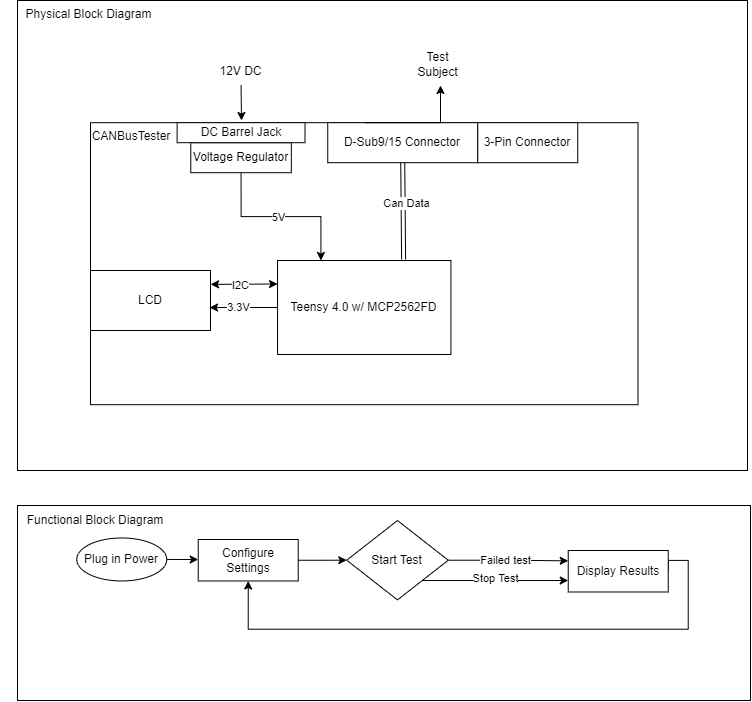

The diagram above was exported from draw.io. Its source (the exported page's mxGraphModel, read from the mxfile embedded in the PNG):
<mxGraphModel dx="952" dy="521" grid="1" gridSize="10" guides="1" tooltips="1" connect="1" arrows="1" fold="1" page="1" pageScale="1" pageWidth="827" pageHeight="1169" math="0" shadow="0">
  <root>
    <mxCell id="WIyWlLk6GJQsqaUBKTNV-0" />
    <mxCell id="WIyWlLk6GJQsqaUBKTNV-1" parent="WIyWlLk6GJQsqaUBKTNV-0" />
    <mxCell id="qIj-yKXtINUYuVrrHj6u-44" value="" style="rounded=0;whiteSpace=wrap;html=1;" vertex="1" parent="WIyWlLk6GJQsqaUBKTNV-1">
      <mxGeometry x="97" y="585" width="733" height="195" as="geometry" />
    </mxCell>
    <mxCell id="42SK09DIyItqv053Iexn-3" value="" style="group" parent="WIyWlLk6GJQsqaUBKTNV-1" vertex="1" connectable="0">
      <mxGeometry x="97" y="80" width="730" height="470" as="geometry" />
    </mxCell>
    <mxCell id="42SK09DIyItqv053Iexn-1" value="" style="rounded=0;whiteSpace=wrap;html=1;" parent="42SK09DIyItqv053Iexn-3" vertex="1">
      <mxGeometry width="730" height="469.99999999999994" as="geometry" />
    </mxCell>
    <mxCell id="42SK09DIyItqv053Iexn-14" value="" style="group" parent="42SK09DIyItqv053Iexn-3" vertex="1" connectable="0">
      <mxGeometry x="73" y="122.19999999999999" width="547.5" height="282" as="geometry" />
    </mxCell>
    <mxCell id="42SK09DIyItqv053Iexn-12" value="" style="rounded=0;whiteSpace=wrap;html=1;" parent="42SK09DIyItqv053Iexn-14" vertex="1">
      <mxGeometry width="547.5" height="282" as="geometry" />
    </mxCell>
    <mxCell id="42SK09DIyItqv053Iexn-13" value="CANBusTester" style="text;html=1;strokeColor=none;fillColor=none;align=center;verticalAlign=middle;whiteSpace=wrap;rounded=0;" parent="42SK09DIyItqv053Iexn-14" vertex="1">
      <mxGeometry width="82.125" height="28.2" as="geometry" />
    </mxCell>
    <mxCell id="42SK09DIyItqv053Iexn-54" value="D-Sub9/15 Connector" style="rounded=0;whiteSpace=wrap;html=1;" parent="42SK09DIyItqv053Iexn-14" vertex="1">
      <mxGeometry x="237.25" width="150" height="40" as="geometry" />
    </mxCell>
    <mxCell id="qIj-yKXtINUYuVrrHj6u-0" style="edgeStyle=orthogonalEdgeStyle;rounded=0;orthogonalLoop=1;jettySize=auto;html=1;exitX=0.5;exitY=1;exitDx=0;exitDy=0;entryX=0.25;entryY=0;entryDx=0;entryDy=0;" edge="1" parent="42SK09DIyItqv053Iexn-14" source="vC_VVIz564KL2YeUVxVB-2" target="42SK09DIyItqv053Iexn-7">
      <mxGeometry relative="1" as="geometry" />
    </mxCell>
    <mxCell id="qIj-yKXtINUYuVrrHj6u-2" value="5V" style="edgeLabel;html=1;align=center;verticalAlign=middle;resizable=0;points=[];" vertex="1" connectable="0" parent="qIj-yKXtINUYuVrrHj6u-0">
      <mxGeometry x="-0.0298" y="-1" relative="1" as="geometry">
        <mxPoint as="offset" />
      </mxGeometry>
    </mxCell>
    <mxCell id="vC_VVIz564KL2YeUVxVB-2" value="Voltage Regulator" style="rounded=0;whiteSpace=wrap;html=1;" parent="42SK09DIyItqv053Iexn-14" vertex="1">
      <mxGeometry x="100.28" y="20" width="100.56" height="30" as="geometry" />
    </mxCell>
    <mxCell id="vC_VVIz564KL2YeUVxVB-9" value="3-Pin Connector" style="rounded=0;whiteSpace=wrap;html=1;" parent="42SK09DIyItqv053Iexn-14" vertex="1">
      <mxGeometry x="387.25" width="100" height="40" as="geometry" />
    </mxCell>
    <mxCell id="vC_VVIz564KL2YeUVxVB-14" value="DC Barrel Jack" style="rounded=0;whiteSpace=wrap;html=1;" parent="42SK09DIyItqv053Iexn-14" vertex="1">
      <mxGeometry x="86.62" width="127.88" height="20" as="geometry" />
    </mxCell>
    <mxCell id="42SK09DIyItqv053Iexn-9" value="" style="group" parent="42SK09DIyItqv053Iexn-14" vertex="1" connectable="0">
      <mxGeometry x="187.06" y="137.8" width="173.375" height="94" as="geometry" />
    </mxCell>
    <mxCell id="42SK09DIyItqv053Iexn-7" value="Teensy 4.0 w/ MCP2562FD" style="rounded=0;whiteSpace=wrap;html=1;" parent="42SK09DIyItqv053Iexn-9" vertex="1">
      <mxGeometry width="173.375" height="94" as="geometry" />
    </mxCell>
    <mxCell id="qIj-yKXtINUYuVrrHj6u-1" value="LCD" style="rounded=0;whiteSpace=wrap;html=1;" vertex="1" parent="42SK09DIyItqv053Iexn-14">
      <mxGeometry y="147.8" width="120" height="60" as="geometry" />
    </mxCell>
    <mxCell id="qIj-yKXtINUYuVrrHj6u-3" style="edgeStyle=orthogonalEdgeStyle;rounded=0;orthogonalLoop=1;jettySize=auto;html=1;exitX=0;exitY=0.5;exitDx=0;exitDy=0;entryX=0.992;entryY=0.617;entryDx=0;entryDy=0;entryPerimeter=0;" edge="1" parent="42SK09DIyItqv053Iexn-14" source="42SK09DIyItqv053Iexn-7" target="qIj-yKXtINUYuVrrHj6u-1">
      <mxGeometry relative="1" as="geometry" />
    </mxCell>
    <mxCell id="qIj-yKXtINUYuVrrHj6u-4" value="3.3V" style="edgeLabel;html=1;align=center;verticalAlign=middle;resizable=0;points=[];" vertex="1" connectable="0" parent="qIj-yKXtINUYuVrrHj6u-3">
      <mxGeometry x="0.1687" relative="1" as="geometry">
        <mxPoint x="1" as="offset" />
      </mxGeometry>
    </mxCell>
    <mxCell id="qIj-yKXtINUYuVrrHj6u-6" value="" style="shape=link;html=1;rounded=0;entryX=0.5;entryY=1;entryDx=0;entryDy=0;exitX=0.727;exitY=-0.011;exitDx=0;exitDy=0;exitPerimeter=0;" edge="1" parent="42SK09DIyItqv053Iexn-14" source="42SK09DIyItqv053Iexn-7" target="42SK09DIyItqv053Iexn-54">
      <mxGeometry width="100" relative="1" as="geometry">
        <mxPoint x="160" y="87.80000000000001" as="sourcePoint" />
        <mxPoint x="260" y="87.80000000000001" as="targetPoint" />
      </mxGeometry>
    </mxCell>
    <mxCell id="qIj-yKXtINUYuVrrHj6u-7" value="Can Data" style="edgeLabel;html=1;align=center;verticalAlign=middle;resizable=0;points=[];" vertex="1" connectable="0" parent="qIj-yKXtINUYuVrrHj6u-6">
      <mxGeometry x="0.1675" y="-3" relative="1" as="geometry">
        <mxPoint as="offset" />
      </mxGeometry>
    </mxCell>
    <mxCell id="qIj-yKXtINUYuVrrHj6u-17" value="" style="endArrow=classic;startArrow=classic;html=1;rounded=0;entryX=0;entryY=0.25;entryDx=0;entryDy=0;exitX=1.001;exitY=0.231;exitDx=0;exitDy=0;exitPerimeter=0;" edge="1" parent="42SK09DIyItqv053Iexn-14" source="qIj-yKXtINUYuVrrHj6u-1" target="42SK09DIyItqv053Iexn-7">
      <mxGeometry width="50" height="50" relative="1" as="geometry">
        <mxPoint x="50.28" y="166" as="sourcePoint" />
        <mxPoint x="100.27999999999997" y="116" as="targetPoint" />
      </mxGeometry>
    </mxCell>
    <mxCell id="qIj-yKXtINUYuVrrHj6u-20" value="I2C" style="edgeLabel;html=1;align=center;verticalAlign=middle;resizable=0;points=[];" vertex="1" connectable="0" parent="qIj-yKXtINUYuVrrHj6u-17">
      <mxGeometry x="-0.1212" y="-1" relative="1" as="geometry">
        <mxPoint as="offset" />
      </mxGeometry>
    </mxCell>
    <mxCell id="42SK09DIyItqv053Iexn-2" value="Physical Block Diagram" style="text;html=1;strokeColor=none;fillColor=none;align=center;verticalAlign=middle;whiteSpace=wrap;rounded=0;" parent="42SK09DIyItqv053Iexn-3" vertex="1">
      <mxGeometry x="-17" width="177" height="28.2" as="geometry" />
    </mxCell>
    <mxCell id="42SK09DIyItqv053Iexn-16" value="12V DC" style="text;html=1;strokeColor=none;fillColor=none;align=center;verticalAlign=middle;whiteSpace=wrap;rounded=0;" parent="42SK09DIyItqv053Iexn-3" vertex="1">
      <mxGeometry x="196.1875" y="56.4" width="54.75" height="28.2" as="geometry" />
    </mxCell>
    <mxCell id="42SK09DIyItqv053Iexn-24" value="Test Subject&lt;br&gt;" style="text;html=1;strokeColor=none;fillColor=none;align=center;verticalAlign=middle;whiteSpace=wrap;rounded=0;" parent="42SK09DIyItqv053Iexn-3" vertex="1">
      <mxGeometry x="393" y="50" width="54.75" height="28.2" as="geometry" />
    </mxCell>
    <mxCell id="42SK09DIyItqv053Iexn-58" style="edgeStyle=orthogonalEdgeStyle;rounded=0;orthogonalLoop=1;jettySize=auto;html=1;exitX=0.25;exitY=0;exitDx=0;exitDy=0;" parent="42SK09DIyItqv053Iexn-3" source="42SK09DIyItqv053Iexn-54" edge="1">
      <mxGeometry relative="1" as="geometry">
        <mxPoint x="423" y="85" as="targetPoint" />
        <Array as="points">
          <mxPoint x="423" y="122" />
          <mxPoint x="423" y="85" />
        </Array>
      </mxGeometry>
    </mxCell>
    <mxCell id="vC_VVIz564KL2YeUVxVB-4" style="edgeStyle=orthogonalEdgeStyle;rounded=0;orthogonalLoop=1;jettySize=auto;html=1;exitX=0.5;exitY=1;exitDx=0;exitDy=0;" parent="WIyWlLk6GJQsqaUBKTNV-1" source="42SK09DIyItqv053Iexn-16" edge="1">
      <mxGeometry relative="1" as="geometry">
        <mxPoint x="321" y="200" as="targetPoint" />
      </mxGeometry>
    </mxCell>
    <mxCell id="qIj-yKXtINUYuVrrHj6u-31" style="edgeStyle=orthogonalEdgeStyle;rounded=0;orthogonalLoop=1;jettySize=auto;html=1;exitX=1;exitY=0.5;exitDx=0;exitDy=0;entryX=0;entryY=0.5;entryDx=0;entryDy=0;" edge="1" parent="WIyWlLk6GJQsqaUBKTNV-1" source="qIj-yKXtINUYuVrrHj6u-32" target="qIj-yKXtINUYuVrrHj6u-34">
      <mxGeometry relative="1" as="geometry" />
    </mxCell>
    <mxCell id="qIj-yKXtINUYuVrrHj6u-32" value="Plug in Power" style="ellipse;whiteSpace=wrap;html=1;" vertex="1" parent="WIyWlLk6GJQsqaUBKTNV-1">
      <mxGeometry x="156.24" y="617.4814893617022" width="90" height="42.98297872340425" as="geometry" />
    </mxCell>
    <mxCell id="qIj-yKXtINUYuVrrHj6u-33" value="" style="edgeStyle=orthogonalEdgeStyle;rounded=0;orthogonalLoop=1;jettySize=auto;html=1;" edge="1" parent="WIyWlLk6GJQsqaUBKTNV-1" source="qIj-yKXtINUYuVrrHj6u-34" target="qIj-yKXtINUYuVrrHj6u-39">
      <mxGeometry relative="1" as="geometry" />
    </mxCell>
    <mxCell id="qIj-yKXtINUYuVrrHj6u-34" value="Configure Settings" style="rounded=0;whiteSpace=wrap;html=1;" vertex="1" parent="WIyWlLk6GJQsqaUBKTNV-1">
      <mxGeometry x="277.74" y="618.9751063829788" width="100" height="41.489361702127674" as="geometry" />
    </mxCell>
    <mxCell id="qIj-yKXtINUYuVrrHj6u-35" style="edgeStyle=orthogonalEdgeStyle;rounded=0;orthogonalLoop=1;jettySize=auto;html=1;exitX=1;exitY=0.5;exitDx=0;exitDy=0;entryX=0;entryY=0.25;entryDx=0;entryDy=0;" edge="1" parent="WIyWlLk6GJQsqaUBKTNV-1" source="qIj-yKXtINUYuVrrHj6u-39" target="qIj-yKXtINUYuVrrHj6u-41">
      <mxGeometry relative="1" as="geometry">
        <Array as="points">
          <mxPoint x="588" y="640" />
        </Array>
      </mxGeometry>
    </mxCell>
    <mxCell id="qIj-yKXtINUYuVrrHj6u-36" value="Failed test" style="edgeLabel;html=1;align=center;verticalAlign=middle;resizable=0;points=[];" vertex="1" connectable="0" parent="qIj-yKXtINUYuVrrHj6u-35">
      <mxGeometry x="-0.4115" y="-2" relative="1" as="geometry">
        <mxPoint x="22" y="-2" as="offset" />
      </mxGeometry>
    </mxCell>
    <mxCell id="qIj-yKXtINUYuVrrHj6u-37" style="edgeStyle=orthogonalEdgeStyle;rounded=0;orthogonalLoop=1;jettySize=auto;html=1;exitX=0.5;exitY=1;exitDx=0;exitDy=0;" edge="1" parent="WIyWlLk6GJQsqaUBKTNV-1" source="qIj-yKXtINUYuVrrHj6u-39" target="qIj-yKXtINUYuVrrHj6u-41">
      <mxGeometry relative="1" as="geometry">
        <mxPoint x="557.74" y="126.31127659574474" as="targetPoint" />
        <Array as="points">
          <mxPoint x="477" y="660" />
        </Array>
      </mxGeometry>
    </mxCell>
    <mxCell id="qIj-yKXtINUYuVrrHj6u-38" value="Stop Test" style="edgeLabel;html=1;align=center;verticalAlign=middle;resizable=0;points=[];" vertex="1" connectable="0" parent="qIj-yKXtINUYuVrrHj6u-37">
      <mxGeometry x="0.2317" y="2" relative="1" as="geometry">
        <mxPoint as="offset" />
      </mxGeometry>
    </mxCell>
    <mxCell id="qIj-yKXtINUYuVrrHj6u-39" value="Start Test" style="rhombus;whiteSpace=wrap;html=1;" vertex="1" parent="WIyWlLk6GJQsqaUBKTNV-1">
      <mxGeometry x="426.24" y="599.9978723404256" width="101.5" height="79.43553191489362" as="geometry" />
    </mxCell>
    <mxCell id="qIj-yKXtINUYuVrrHj6u-40" style="edgeStyle=orthogonalEdgeStyle;rounded=0;orthogonalLoop=1;jettySize=auto;html=1;exitX=1;exitY=0.5;exitDx=0;exitDy=0;entryX=0.5;entryY=1;entryDx=0;entryDy=0;" edge="1" parent="WIyWlLk6GJQsqaUBKTNV-1" source="qIj-yKXtINUYuVrrHj6u-41" target="qIj-yKXtINUYuVrrHj6u-34">
      <mxGeometry relative="1" as="geometry">
        <Array as="points">
          <mxPoint x="767.74" y="639.8857446808511" />
          <mxPoint x="767.74" y="708.7580851063831" />
          <mxPoint x="327.74" y="708.7580851063831" />
        </Array>
      </mxGeometry>
    </mxCell>
    <mxCell id="qIj-yKXtINUYuVrrHj6u-41" value="Display Results" style="rounded=0;whiteSpace=wrap;html=1;" vertex="1" parent="WIyWlLk6GJQsqaUBKTNV-1">
      <mxGeometry x="647.74" y="629.9951063829787" width="100" height="41.489361702127674" as="geometry" />
    </mxCell>
    <mxCell id="qIj-yKXtINUYuVrrHj6u-45" value="Functional Block Diagram" style="text;html=1;strokeColor=none;fillColor=none;align=center;verticalAlign=middle;whiteSpace=wrap;rounded=0;" vertex="1" parent="WIyWlLk6GJQsqaUBKTNV-1">
      <mxGeometry x="90" y="585" width="170" height="30" as="geometry" />
    </mxCell>
  </root>
</mxGraphModel>